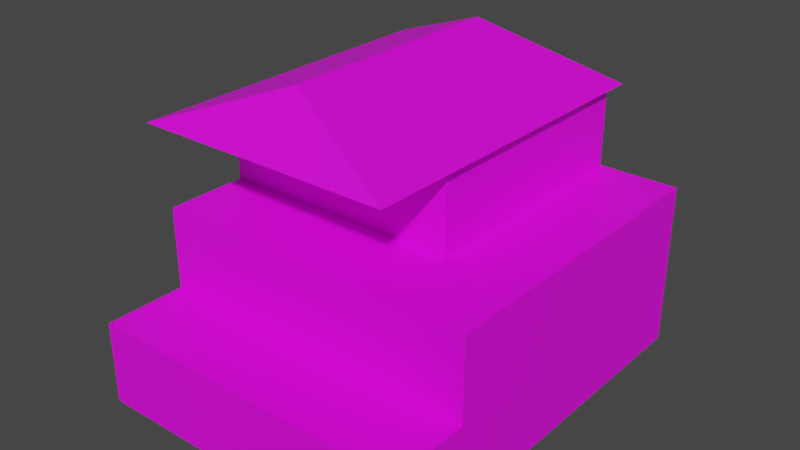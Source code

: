 # Source: 239.blend  (saved by Blender 2.82.7; exported with 4.5.12 LTS)
import bpy
from mathutils import Matrix  # noqa: F401  (used for matrix-valued properties, if any)

bpy.ops.wm.read_factory_settings(use_empty=True)
scene = bpy.context.scene
scene.name = 'Scene'

# ---- collections
col_collection = bpy.data.collections.new('Collection'); scene.collection.children.link(col_collection)

# ---- images (referenced by path relative to the original .blend; pixels are not part of the script)
import os
ASSET_DIR = os.environ.get("B2B_ASSET_DIR", "")  # directory of the original .blend (textures are referenced by path, not embedded)
HERE = os.path.dirname(os.path.abspath(__file__))  # packed textures are extracted next to this script under _unpacked/

def load_image(name, relpath, width, height, colorspace="sRGB"):
    """Load a texture the original file referenced (path relative to the .blend, or extracted next to this script)."""
    p = next((c for c in (os.path.join(HERE, relpath), os.path.join(ASSET_DIR, relpath)) if relpath and os.path.exists(c)), "")
    if p:
        img = bpy.data.images.load(p, check_existing=True)
        img.name = name
    else:  # same state as the original file: an image datablock whose file is absent (Cycles renders it pink)
        img = bpy.data.images.new(name, width, height)
        img.source = "FILE"
        img.filepath = "//" + (relpath or name)
    img.colorspace_settings.name = colorspace
    return img
img_171_3_0_png = load_image('171_3-0.png', 'textures/171_3-0.png', 1024, 1024, 'sRGB')
img_112_0_0_png = load_image('112_0-0.png', 'textures/112_0-0.png', 1024, 1024, 'sRGB')
img_112_1_0_png = load_image('112_1-0.png', 'textures/112_1-0.png', 1024, 1024, 'sRGB')
img_112_3_0_png = load_image('112_3-0.png', 'textures/112_3-0.png', 1024, 1024, 'sRGB')
img_074_0_0_png = load_image('074_0-0.png', 'textures/074_0-0.png', 1024, 1024, 'sRGB')
img_169_0_0_png = load_image('169_0-0.png', 'textures/169_0-0.png', 1024, 1024, 'sRGB')
img_067_14_0_png = load_image('067_14-0.png', 'textures/067_14-0.png', 1024, 1024, 'sRGB')
img_171_4_0_png = load_image('171_4-0.png', 'textures/171_4-0.png', 1024, 1024, 'sRGB')

# ---- materials (node trees are filled in below, after node groups)
mat_171_3_0 = bpy.data.materials.new('171_3-0')
mat_171_3_0.use_transparent_shadow = False
mat_112_0_0 = bpy.data.materials.new('112_0-0')
mat_112_0_0.use_transparent_shadow = False
mat_112_1_0 = bpy.data.materials.new('112_1-0')
mat_112_1_0.use_transparent_shadow = False
mat_112_3_0 = bpy.data.materials.new('112_3-0')
mat_112_3_0.use_transparent_shadow = False
mat_074_0_0 = bpy.data.materials.new('074_0-0')
mat_074_0_0.use_transparent_shadow = False
mat_169_0_0 = bpy.data.materials.new('169_0-0')
mat_169_0_0.use_transparent_shadow = False
mat_067_14_0 = bpy.data.materials.new('067_14-0')
mat_067_14_0.use_transparent_shadow = False
mat_171_4_0 = bpy.data.materials.new('171_4-0')
mat_171_4_0.use_transparent_shadow = False

# ---- material node trees
mat_171_3_0.use_nodes = True; mat_171_3_0.node_tree.nodes.clear()
_N = mat_171_3_0.node_tree.nodes; _L = mat_171_3_0.node_tree.links
n0 = _N.new('ShaderNodeBsdfPrincipled'); n0.name = 'Principled BSDF'; n0.location = (0, 300)
n0.distribution = 'GGX'
n0.subsurface_method = 'BURLEY'
n0.inputs[3].default_value = 1.45
n0.inputs[27].default_value = (0.0, 0.0, 0.0, 1.0)
n0.inputs[28].default_value = 1.0
n1 = _N.new('ShaderNodeOutputMaterial'); n1.name = 'Material Output'; n1.location = (300, 300)
n2 = _N.new('ShaderNodeTexImage'); n2.name = 'Image Texture'; n2.location = (-300, 300)
n2.label = 'Base Color'
n2.image = img_171_3_0_png
_L.new(n0.outputs[0], n1.inputs[0])
_L.new(n2.outputs[0], n0.inputs[0])
n1.is_active_output = True
mat_112_0_0.use_nodes = True; mat_112_0_0.node_tree.nodes.clear()
_N = mat_112_0_0.node_tree.nodes; _L = mat_112_0_0.node_tree.links
n0 = _N.new('ShaderNodeBsdfPrincipled'); n0.name = 'Principled BSDF'; n0.location = (0, 300)
n0.distribution = 'GGX'
n0.subsurface_method = 'BURLEY'
n0.inputs[3].default_value = 1.45
n0.inputs[27].default_value = (0.0, 0.0, 0.0, 1.0)
n0.inputs[28].default_value = 1.0
n1 = _N.new('ShaderNodeOutputMaterial'); n1.name = 'Material Output'; n1.location = (300, 300)
n2 = _N.new('ShaderNodeTexImage'); n2.name = 'Image Texture'; n2.location = (-300, 300)
n2.label = 'Base Color'
n2.image = img_112_0_0_png
_L.new(n0.outputs[0], n1.inputs[0])
_L.new(n2.outputs[0], n0.inputs[0])
n1.is_active_output = True
mat_112_1_0.use_nodes = True; mat_112_1_0.node_tree.nodes.clear()
_N = mat_112_1_0.node_tree.nodes; _L = mat_112_1_0.node_tree.links
n0 = _N.new('ShaderNodeBsdfPrincipled'); n0.name = 'Principled BSDF'; n0.location = (0, 300)
n0.distribution = 'GGX'
n0.subsurface_method = 'BURLEY'
n0.inputs[3].default_value = 1.45
n0.inputs[27].default_value = (0.0, 0.0, 0.0, 1.0)
n0.inputs[28].default_value = 1.0
n1 = _N.new('ShaderNodeOutputMaterial'); n1.name = 'Material Output'; n1.location = (300, 300)
n2 = _N.new('ShaderNodeTexImage'); n2.name = 'Image Texture'; n2.location = (-300, 300)
n2.label = 'Base Color'
n2.image = img_112_1_0_png
_L.new(n0.outputs[0], n1.inputs[0])
_L.new(n2.outputs[0], n0.inputs[0])
n1.is_active_output = True
mat_112_3_0.use_nodes = True; mat_112_3_0.node_tree.nodes.clear()
_N = mat_112_3_0.node_tree.nodes; _L = mat_112_3_0.node_tree.links
n0 = _N.new('ShaderNodeBsdfPrincipled'); n0.name = 'Principled BSDF'; n0.location = (0, 300)
n0.distribution = 'GGX'
n0.subsurface_method = 'BURLEY'
n0.inputs[3].default_value = 1.45
n0.inputs[27].default_value = (0.0, 0.0, 0.0, 1.0)
n0.inputs[28].default_value = 1.0
n1 = _N.new('ShaderNodeOutputMaterial'); n1.name = 'Material Output'; n1.location = (300, 300)
n2 = _N.new('ShaderNodeTexImage'); n2.name = 'Image Texture'; n2.location = (-300, 300)
n2.label = 'Base Color'
n2.image = img_112_3_0_png
_L.new(n0.outputs[0], n1.inputs[0])
_L.new(n2.outputs[0], n0.inputs[0])
n1.is_active_output = True
mat_074_0_0.use_nodes = True; mat_074_0_0.node_tree.nodes.clear()
_N = mat_074_0_0.node_tree.nodes; _L = mat_074_0_0.node_tree.links
n0 = _N.new('ShaderNodeBsdfPrincipled'); n0.name = 'Principled BSDF'; n0.location = (0, 300)
n0.distribution = 'GGX'
n0.subsurface_method = 'BURLEY'
n0.inputs[3].default_value = 1.45
n0.inputs[27].default_value = (0.0, 0.0, 0.0, 1.0)
n0.inputs[28].default_value = 1.0
n1 = _N.new('ShaderNodeOutputMaterial'); n1.name = 'Material Output'; n1.location = (300, 300)
n2 = _N.new('ShaderNodeTexImage'); n2.name = 'Image Texture'; n2.location = (-300, 300)
n2.label = 'Base Color'
n2.image = img_074_0_0_png
_L.new(n0.outputs[0], n1.inputs[0])
_L.new(n2.outputs[0], n0.inputs[0])
n1.is_active_output = True
mat_169_0_0.use_nodes = True; mat_169_0_0.node_tree.nodes.clear()
_N = mat_169_0_0.node_tree.nodes; _L = mat_169_0_0.node_tree.links
n0 = _N.new('ShaderNodeBsdfPrincipled'); n0.name = 'Principled BSDF'; n0.location = (0, 300)
n0.distribution = 'GGX'
n0.subsurface_method = 'BURLEY'
n0.inputs[3].default_value = 1.45
n0.inputs[27].default_value = (0.0, 0.0, 0.0, 1.0)
n0.inputs[28].default_value = 1.0
n1 = _N.new('ShaderNodeOutputMaterial'); n1.name = 'Material Output'; n1.location = (300, 300)
n2 = _N.new('ShaderNodeTexImage'); n2.name = 'Image Texture'; n2.location = (-300, 300)
n2.label = 'Base Color'
n2.image = img_169_0_0_png
_L.new(n0.outputs[0], n1.inputs[0])
_L.new(n2.outputs[0], n0.inputs[0])
n1.is_active_output = True
mat_067_14_0.use_nodes = True; mat_067_14_0.node_tree.nodes.clear()
_N = mat_067_14_0.node_tree.nodes; _L = mat_067_14_0.node_tree.links
n0 = _N.new('ShaderNodeBsdfPrincipled'); n0.name = 'Principled BSDF'; n0.location = (0, 300)
n0.distribution = 'GGX'
n0.subsurface_method = 'BURLEY'
n0.inputs[3].default_value = 1.45
n0.inputs[27].default_value = (0.0, 0.0, 0.0, 1.0)
n0.inputs[28].default_value = 1.0
n1 = _N.new('ShaderNodeOutputMaterial'); n1.name = 'Material Output'; n1.location = (300, 300)
n2 = _N.new('ShaderNodeTexImage'); n2.name = 'Image Texture'; n2.location = (-300, 300)
n2.label = 'Base Color'
n2.image = img_067_14_0_png
_L.new(n0.outputs[0], n1.inputs[0])
_L.new(n2.outputs[0], n0.inputs[0])
n1.is_active_output = True
mat_171_4_0.use_nodes = True; mat_171_4_0.node_tree.nodes.clear()
_N = mat_171_4_0.node_tree.nodes; _L = mat_171_4_0.node_tree.links
n0 = _N.new('ShaderNodeBsdfPrincipled'); n0.name = 'Principled BSDF'; n0.location = (0, 300)
n0.distribution = 'GGX'
n0.subsurface_method = 'BURLEY'
n0.inputs[3].default_value = 1.45
n0.inputs[27].default_value = (0.0, 0.0, 0.0, 1.0)
n0.inputs[28].default_value = 1.0
n1 = _N.new('ShaderNodeOutputMaterial'); n1.name = 'Material Output'; n1.location = (300, 300)
n2 = _N.new('ShaderNodeTexImage'); n2.name = 'Image Texture'; n2.location = (-300, 300)
n2.label = 'Base Color'
n2.image = img_171_4_0_png
_L.new(n0.outputs[0], n1.inputs[0])
_L.new(n2.outputs[0], n0.inputs[0])
n1.is_active_output = True

# ---- world
world_world = bpy.data.worlds.new('World'); scene.world = world_world
world_world.use_nodes = True; world_world.node_tree.nodes.clear()
_N = world_world.node_tree.nodes; _L = world_world.node_tree.links
n0 = _N.new('ShaderNodeOutputWorld'); n0.name = 'World Output'; n0.location = (300, 300)
n1 = _N.new('ShaderNodeBackground'); n1.name = 'Background'; n1.location = (10, 300)
n1.inputs[0].default_value = (0.05088, 0.05088, 0.05088, 1.0)
_L.new(n1.outputs[0], n0.inputs[0])
n0.is_active_output = True
world_world.color = (0.05088, 0.05088, 0.05088)
world_world.use_sun_shadow = False
world_world.sun_shadow_jitter_overblur = 0.0

# ---- meshes
me_model239 = bpy.data.meshes.new('model239')
me_model239.from_pydata([(-248.0, -200.0, 129.0), (-248.0, -328.0, 129.0), (264.0, -328.0, 129.0), (264.0, -200.0, 129.0), (-248.0, -72.0, 258.0), (-248.0, -200.0, 258.0), (264.0, -200.0, 258.0), (264.0, -72.0, 258.0), (264.0, 312.0, 258.0), (136.0, 312.0, 258.0), (136.0, -72.0, 258.0), (264.0, -72.0, 258.0), (-248.0, -328.0, 5.344e-05), (-248.0, -328.0, 129.0), (-248.0, -264.0, 129.0), (-248.0, -264.0, 4.301e-05), (-248.0, 312.0, -5.083e-05), (-248.0, 248.0, -4.04e-05), (-248.0, 248.0, 387.0), (-248.0, 312.0, 387.0), (264.0, 248.0, -4.04e-05), (264.0, 312.0, -5.083e-05), (264.0, 312.0, 258.0), (264.0, 248.0, 258.0), (264.0, -328.0, 129.0), (264.0, -328.0, 5.344e-05), (264.0, -264.0, 4.301e-05), (264.0, -264.0, 129.0), (-184.0, 312.0, -5.083e-05), (-248.0, 312.0, -5.083e-05), (-248.0, 312.0, 387.0), (-184.0, 312.0, 387.0), (264.0, 312.0, -5.083e-05), (200.0, 312.0, -5.083e-05), (200.0, 312.0, 258.0), (264.0, 312.0, 258.0), (-248.0, -200.0, 129.0), (-248.0, -200.0, 258.0), (-248.0, -136.0, 258.0), (-248.0, -136.0, 129.0), (264.0, -200.0, 129.0), (264.0, -200.0, 258.0), (200.0, -200.0, 258.0), (200.0, -200.0, 129.0), (-248.0, -200.0, 258.0), (-248.0, -200.0, 129.0), (-184.0, -200.0, 129.0), (-184.0, -200.0, 258.0), (264.0, -200.0, 258.0), (264.0, -200.0, 129.0), (264.0, -136.0, 129.0), (264.0, -136.0, 258.0), (-248.0, -72.0, 258.0), (-248.0, -72.0, 387.0), (-248.0, -8.0, 387.0), (-248.0, -8.0, 258.0), (72.0, 312.0, 387.0), (136.0, 312.0, 387.0), (136.0, 312.0, 258.0), (72.0, 312.0, 258.0), (136.0, 312.0, 258.0), (136.0, 312.0, 387.0), (136.0, 248.0, 387.0), (136.0, 248.0, 258.0), (136.0, -8.0, 387.0), (136.0, -72.0, 387.0), (136.0, -72.0, 258.0), (136.0, -8.0, 258.0), (136.0, -72.0, 258.0), (136.0, -72.0, 387.0), (72.0, -72.0, 387.0), (72.0, -72.0, 258.0), (-184.0, -72.0, 387.0), (-248.0, -72.0, 387.0), (-248.0, -72.0, 258.0), (-184.0, -72.0, 258.0), (264.0, -328.0, 5.344e-05), (264.0, -328.0, 129.0), (200.0, -328.0, 129.0), (200.0, -328.0, 5.344e-05), (-248.0, -328.0, 129.0), (-248.0, -328.0, 5.344e-05), (-184.0, -328.0, 5.344e-05), (-184.0, -328.0, 129.0), (-248.0, -200.0, 129.0), (-248.0, -200.0, 3.258e-05), (-248.0, -264.0, 4.301e-05), (-248.0, -264.0, 129.0), (-248.0, 248.0, -4.04e-05), (-248.0, 184.0, -2.998e-05), (-248.0, 184.0, 387.0), (-248.0, 248.0, 387.0), (264.0, 184.0, -2.998e-05), (264.0, 248.0, -4.04e-05), (264.0, 248.0, 258.0), (264.0, 184.0, 258.0), (264.0, -200.0, 129.0), (264.0, -264.0, 129.0), (264.0, -264.0, 4.301e-05), (264.0, -200.0, 3.258e-05), (8.0, 312.0, 129.0), (72.0, 312.0, 129.0), (72.0, 312.0, -5.083e-05), (8.0, 312.0, -5.083e-05), (-6.0, 312.0, 2.0), (-6.0, 312.0, 92.0), (-120.0, 312.0, 129.0), (-56.0, 312.0, 129.0), (-56.0, 312.0, -5.083e-05), (-120.0, 312.0, -5.083e-05), (-6.0, 312.0, 92.0), (-56.0, 312.0, 92.0), (-56.0, 312.0, 129.0), (8.0, 312.0, 129.0), (-56.0, 312.0, 2.0), (-6.0, 312.0, 2.0), (8.0, 312.0, -5.083e-05), (-56.0, 312.0, -5.083e-05), (-120.0, 312.0, 129.0), (-184.0, 312.0, 129.0), (-184.0, 312.0, 387.0), (-120.0, 312.0, 387.0), (136.0, 312.0, 258.0), (200.0, 312.0, 258.0), (200.0, 312.0, 129.0), (136.0, 312.0, 129.0), (-248.0, -136.0, 129.0), (-248.0, -136.0, 258.0), (-248.0, -72.0, 258.0), (-248.0, -72.0, 129.0), (200.0, -200.0, 129.0), (200.0, -200.0, 258.0), (136.0, -200.0, 258.0), (136.0, -200.0, 129.0), (-120.0, -200.0, 258.0), (-184.0, -200.0, 258.0), (-184.0, -200.0, 129.0), (-120.0, -200.0, 129.0), (264.0, -72.0, 258.0), (264.0, -136.0, 258.0), (264.0, -136.0, 129.0), (264.0, -72.0, 129.0), (-248.0, 56.0, 387.0), (-248.0, 56.0, 258.0), (-248.0, -8.0, 258.0), (-248.0, -8.0, 387.0), (8.0, 312.0, 387.0), (72.0, 312.0, 387.0), (72.0, 312.0, 258.0), (8.0, 312.0, 258.0), (136.0, 184.0, 387.0), (136.0, 184.0, 258.0), (136.0, 248.0, 258.0), (136.0, 248.0, 387.0), (136.0, 56.0, 387.0), (136.0, -8.0, 387.0), (136.0, -8.0, 258.0), (136.0, 56.0, 258.0), (8.0, -72.0, 387.0), (8.0, -72.0, 258.0), (72.0, -72.0, 258.0), (72.0, -72.0, 387.0), (-120.0, -72.0, 387.0), (-184.0, -72.0, 387.0), (-184.0, -72.0, 258.0), (-120.0, -72.0, 258.0), (200.0, -328.0, 5.344e-05), (200.0, -328.0, 129.0), (136.0, -328.0, 129.0), (136.0, -328.0, 5.344e-05), (-120.0, -328.0, 129.0), (-184.0, -328.0, 129.0), (-184.0, -328.0, 5.344e-05), (-120.0, -328.0, 5.344e-05), (-248.0, -200.0, 3.258e-05), (-248.0, -200.0, 129.0), (-248.0, 184.0, 129.0), (-248.0, 184.0, -2.998e-05), (264.0, 184.0, -2.998e-05), (264.0, 184.0, 129.0), (264.0, -200.0, 129.0), (264.0, -200.0, 3.258e-05), (-184.0, 312.0, -5.083e-05), (-184.0, 312.0, 129.0), (-120.0, 312.0, 129.0), (-120.0, 312.0, -5.083e-05), (200.0, 312.0, 129.0), (200.0, 312.0, -5.083e-05), (72.0, 312.0, -5.083e-05), (72.0, 312.0, 129.0), (-120.0, 312.0, 129.0), (-120.0, 312.0, 258.0), (136.0, 312.0, 258.0), (136.0, 312.0, 129.0), (-248.0, -72.0, 129.0), (-248.0, -72.0, 258.0), (-248.0, 184.0, 258.0), (-248.0, 184.0, 129.0), (136.0, -200.0, 129.0), (136.0, -200.0, 258.0), (-120.0, -200.0, 258.0), (-120.0, -200.0, 129.0), (264.0, 184.0, 129.0), (264.0, 184.0, 258.0), (264.0, -72.0, 258.0), (264.0, -72.0, 129.0), (-248.0, 56.0, 258.0), (-248.0, 56.0, 387.0), (-248.0, 184.0, 387.0), (-248.0, 184.0, 258.0), (-120.0, 312.0, 258.0), (-120.0, 312.0, 387.0), (8.0, 312.0, 387.0), (8.0, 312.0, 258.0), (136.0, 184.0, 258.0), (136.0, 184.0, 387.0), (136.0, 56.0, 387.0), (136.0, 56.0, 258.0), (8.0, -72.0, 258.0), (8.0, -72.0, 387.0), (-120.0, -72.0, 387.0), (-120.0, -72.0, 258.0), (136.0, -328.0, 5.344e-05), (136.0, -328.0, 129.0), (-120.0, -328.0, 129.0), (-120.0, -328.0, 5.344e-05), (-6.0, 312.0, 92.0), (-6.0, 312.0, 2.0), (-56.0, 312.0, 2.0), (-56.0, 312.0, 92.0), (-264.0, 328.0, 387.0), (-264.0, -216.0, 387.0), (-56.0, -136.0, 467.0), (-56.0, 248.0, 467.0), (152.0, -216.0, 387.0), (152.0, 328.0, 387.0), (-56.0, 248.0, 467.0), (-56.0, -136.0, 467.0), (-264.0, 328.0, 387.0), (-56.0, 248.0, 467.0), (152.0, 328.0, 387.0), (-56.0, -136.0, 467.0), (-264.0, -216.0, 387.0), (152.0, -216.0, 387.0), (152.0, -216.0, 387.0), (136.0, -200.0, 387.0), (136.0, 312.0, 387.0), (152.0, 328.0, 387.0), (-248.0, 312.0, 387.0), (-264.0, 328.0, 387.0), (152.0, 328.0, 387.0), (136.0, 312.0, 387.0), (-248.0, -200.0, 387.0), (-264.0, -216.0, 387.0), (-264.0, 328.0, 387.0), (-248.0, 312.0, 387.0), (136.0, -200.0, 387.0), (152.0, -216.0, 387.0), (-264.0, -216.0, 387.0), (-248.0, -200.0, 387.0), (136.0, -72.0, 387.0), (136.0, -200.0, 387.0), (-248.0, -200.0, 387.0), (-248.0, -72.0, 387.0)], [], [(0, 1, 2), (0, 2, 3), (4, 5, 6), (4, 6, 7), (8, 9, 10), (8, 10, 11), (12, 13, 14), (12, 14, 15), (16, 17, 18), (16, 18, 19), (20, 21, 22), (20, 22, 23), (24, 25, 26), (24, 26, 27), (28, 29, 30), (28, 30, 31), (32, 33, 34), (32, 34, 35), (36, 37, 38), (36, 38, 39), (40, 41, 42), (40, 42, 43), (44, 45, 46), (44, 46, 47), (48, 49, 50), (48, 50, 51), (52, 53, 54), (52, 54, 55), (56, 57, 58), (56, 58, 59), (60, 61, 62), (60, 62, 63), (64, 65, 66), (64, 66, 67), (68, 69, 70), (68, 70, 71), (72, 73, 74), (72, 74, 75), (76, 77, 78), (76, 78, 79), (80, 81, 82), (80, 82, 83), (84, 85, 86), (84, 86, 87), (88, 89, 90), (88, 90, 91), (92, 93, 94), (92, 94, 95), (96, 97, 98), (96, 98, 99), (100, 101, 102), (100, 102, 103), (100, 103, 104), (100, 104, 105), (106, 107, 108), (106, 108, 109), (110, 111, 112), (110, 112, 113), (114, 115, 116), (114, 116, 117), (118, 119, 120), (118, 120, 121), (122, 123, 124), (122, 124, 125), (126, 127, 128), (126, 128, 129), (130, 131, 132), (130, 132, 133), (134, 135, 136), (134, 136, 137), (138, 139, 140), (138, 140, 141), (142, 143, 144), (142, 144, 145), (146, 147, 148), (146, 148, 149), (150, 151, 152), (150, 152, 153), (154, 155, 156), (154, 156, 157), (158, 159, 160), (158, 160, 161), (162, 163, 164), (162, 164, 165), (166, 167, 168), (166, 168, 169), (170, 171, 172), (170, 172, 173), (174, 175, 176), (174, 176, 177), (178, 179, 180), (178, 180, 181), (182, 183, 184), (182, 184, 185), (186, 187, 188), (186, 188, 189), (190, 191, 192), (190, 192, 193), (194, 195, 196), (194, 196, 197), (198, 199, 200), (198, 200, 201), (202, 203, 204), (202, 204, 205), (206, 207, 208), (206, 208, 209), (210, 211, 212), (210, 212, 213), (214, 215, 216), (214, 216, 217), (218, 219, 220), (218, 220, 221), (222, 223, 224), (222, 224, 225), (226, 227, 228), (226, 228, 229), (230, 231, 232), (230, 232, 233), (234, 235, 236), (234, 236, 237), (238, 239, 240), (241, 242, 243), (244, 245, 246), (244, 246, 247), (248, 249, 250), (248, 250, 251), (252, 253, 254), (252, 254, 255), (256, 257, 258), (256, 258, 259), (260, 261, 262), (260, 262, 263)])
me_model239.polygons.foreach_set('material_index', [0, 0, 0, 0, 0, 0, 1, 1, 1, 1, 1, 1, 1, 1, 1, 1, 1, 1, 1, 1, 1, 1, 1, 1, 1, 1, 1, 1, 1, 1, 1, 1, 1, 1, 1, 1, 1, 1, 1, 1, 1, 1, 2, 2, 2, 2, 2, 2, 2, 2, 2, 2, 2, 2, 2, 2, 2, 2, 2, 2, 2, 2, 2, 2, 2, 2, 2, 2, 2, 2, 2, 2, 2, 2, 2, 2, 2, 2, 2, 2, 2, 2, 2, 2, 2, 2, 2, 2, 3, 3, 3, 3, 3, 3, 3, 3, 3, 3, 3, 3, 3, 3, 3, 3, 3, 3, 3, 3, 3, 3, 3, 3, 3, 3, 4, 4, 5, 5, 5, 5, 5, 5, 6, 6, 6, 6, 6, 6, 6, 6, 7, 7])
_uv = me_model239.uv_layers.new(name='model239-uv')
_uv.uv.foreach_set('vector', [8.0, -2.0, 8.0, 0.0, 0.0, 0.0, 8.0, -2.0, 0.0, 0.0, 0.0, -2.0, 8.0, -2.0, 8.0, 0.0, 0.0, 0.0, 8.0, -2.0, 0.0, 0.0, 0.0, -2.0, 0.0, -6.0, 2.0, -6.0, 2.0, -0.02344, 0.0, -6.0, 2.0, -0.02344, 0.0, -0.02344, 0.03027, -1.0, 0.03027, 0.0, 0.9697, 0.0, 0.03027, -1.0, 0.9697, 0.0, 0.9697, -1.0, 0.04688, -3.003, 0.9922, -3.003, 0.9922, -0.002907, 0.04688, -3.003, 0.9922, -0.002907, 0.04688, -0.002907, 0.9697, -2.0, 0.03027, -2.0, 0.03027, 0.0, 0.9697, -2.0, 0.03027, 0.0, 0.9697, 0.0, 0.05957, 0.0, 0.05957, -1.0, 0.9795, -1.0, 0.05957, 0.0, 0.9795, -1.0, 0.9795, 0.0, 0.9795, -1.0, 0.01953, -1.0, 0.01953, 2.0, 0.9795, -1.0, 0.01953, 2.0, 0.9795, 2.0, 0.0498, -1.0, 1.01, -1.0, 1.01, 0.9995, 0.0498, -1.0, 1.01, 0.9995, 0.0498, 0.9995, 0.0293, -1.0, 0.0293, 0.0, 0.9893, 0.0, 0.0293, -1.0, 0.9893, 0.0, 0.9893, -1.0, 0.04004, -1.0, 0.04004, 0.0, 0.9795, 0.0, 0.04004, -1.0, 0.9795, 0.0, 0.9795, -1.0, 0.0498, 0.0, 0.0498, -1.0, 0.9893, -1.0, 0.0498, 0.0, 0.9893, -1.0, 0.9893, 0.0, 0.04004, 0.0, 0.04004, -1.0, 0.9795, -1.0, 0.04004, 0.0, 0.9795, -1.0, 0.9795, 0.0, 0.02051, -1.0, 0.02051, 0.0, 0.96, 0.0, 0.02051, -1.0, 0.96, 0.0, 0.96, -1.0, 0.9697, 0.0, 0.03027, 0.0, 0.03027, -1.0, 0.9697, 0.0, 0.03027, -1.0, 0.9697, -1.0, 0.04004, -1.0, 0.04004, 0.0, 0.9795, 0.0, 0.04004, -1.0, 0.9795, 0.0, 0.9795, -1.0, 0.9893, 0.0, 0.0498, 0.0, 0.0498, -1.0, 0.9893, 0.0, 0.0498, -1.0, 0.9893, -1.0, 0.01953, -1.0, 0.01953, 0.0, 0.9795, 0.0, 0.01953, -1.0, 0.9795, 0.0, 0.9795, -1.0, 0.9795, 0.0, 0.05957, 0.0, 0.05957, -1.0, 0.9795, 0.0, 0.05957, -1.0, 0.9795, -1.0, 0.01953, -1.0, 0.01953, 0.0, 0.9795, 0.0, 0.01953, -1.0, 0.9795, 0.0, 0.9795, -1.0, 0.04004, 0.0, 0.04004, -1.0, 0.9795, -1.0, 0.04004, 0.0, 0.9795, -1.0, 0.9795, 0.0, 0.0, 0.0, 0.0, -1.0, 1.0, -1.0, 0.0, 0.0, 1.0, -1.0, 1.0, 0.0, 0.0, -3.0, 1.0, -3.0, 1.0, -0.00293, 0.0, -3.0, 1.0, -0.00293, 0.0, -0.00293, 0.0, -1.0, 1.0, -1.0, 1.0, 0.9995, 0.0, -1.0, 1.0, 0.9995, 0.0, 0.9995, 1.0, 0.0, 0.0, 0.0, 0.0, -1.0, 1.0, 0.0, 0.0, -1.0, 1.0, -1.0, 0.8203, 0.0, 0.0, 0.0, 0.0, -0.999, 0.8203, 0.0, 0.0, -0.999, 0.8203, -0.999, 0.8203, 0.0, 0.8203, -0.999, 1.0, -0.9834, 0.8203, 0.0, 1.0, -0.9834, 1.0, -0.2866, 1.0, 0.0, 0.0, 0.0, 0.0, -1.0, 1.0, 0.0, 0.0, -1.0, 1.0, -1.0, 0.2188, -0.2866, 1.0, -0.2866, 0.999, 0.0, 0.2188, -0.2866, 0.999, 0.0, 0.0, 0.0, 1.0, -0.9844, 0.2188, -0.9844, 0.0, -1.0, 1.0, -0.9844, 0.0, -1.0, 1.0, -1.0, 0.0, -2.0, 1.0, -2.0, 1.0, 0.0, 0.0, -2.0, 1.0, 0.0, 0.0, 0.0, 1.0, 0.0, 0.0, 0.0, 0.0, -1.0, 1.0, 0.0, 0.0, -1.0, 1.0, -1.0, 1.0, -1.0, 1.0, 0.0, 0.0, 0.0, 1.0, -1.0, 0.0, 0.0, 0.0, -1.0, 1.0, -1.0, 1.0, 0.0, 0.0, 0.0, 1.0, -1.0, 0.0, 0.0, 0.0, -1.0, 1.0, 0.0, 0.0, 0.0, 0.0, -1.0, 1.0, 0.0, 0.0, -1.0, 1.0, -1.0, 1.0, 0.0, 0.0, 0.0, 0.0, -1.0, 1.0, 0.0, 0.0, -1.0, 1.0, -1.0, 0.0, 0.0, 0.0, -1.0, 1.0, -1.0, 0.0, 0.0, 1.0, -1.0, 1.0, 0.0, 1.0, 0.0, 0.0, 0.0, 0.0, -1.0, 1.0, 0.0, 0.0, -1.0, 1.0, -1.0, 0.0, 0.0, 0.0, -1.0, 1.0, -1.0, 0.0, 0.0, 1.0, -1.0, 1.0, 0.0, 1.0, 0.0, 0.0, 0.0, 0.0, -1.0, 1.0, 0.0, 0.0, -1.0, 1.0, -1.0, 0.0, 0.0, 0.0, -1.0, 1.0, -1.0, 0.0, 0.0, 1.0, -1.0, 1.0, 0.0, 1.0, 0.0, 0.0, 0.0, 0.0, -1.0, 1.0, 0.0, 0.0, -1.0, 1.0, -1.0, 1.0, -1.0, 1.0, 0.0, 0.0, 0.0, 1.0, -1.0, 0.0, 0.0, 0.0, -1.0, 1.0, 0.0, 0.0, 0.0, 0.0, -1.0, 1.0, 0.0, 0.0, -1.0, 1.0, -1.0, 0.0, -1.0, 0.0, 0.0, 6.0, 0.0, 0.0, -1.0, 6.0, 0.0, 6.0, -1.0, 0.0, -1.0, 0.0, 0.0, 6.0, 0.0, 0.0, -1.0, 6.0, 0.0, 6.0, -1.0, 1.0, -1.0, 1.0, 0.0, 0.0, 0.0, 1.0, -1.0, 0.0, 0.0, 0.0, -1.0, 0.0, 0.0, 0.0, -1.0, 2.0, -1.0, 0.0, 0.0, 2.0, -1.0, 2.0, 0.0, 4.0, -1.0, 4.0, 0.0, 0.0, 0.0, 4.0, -1.0, 0.0, 0.0, 0.0, -1.0, 1.0, -1.0, 1.002, 0.0, -2.998, 0.0, 1.0, -1.0, -2.998, 0.0, -3.0, -1.0, 4.0, -1.0, 4.0, 0.0, 0.0, 0.0, 4.0, -1.0, 0.0, 0.0, 0.0, -1.0, 4.0, -1.0, 4.0, 0.0, 0.0, 0.0, 4.0, -1.0, 0.0, 0.0, 0.0, -1.0, 2.0, -1.0, 2.0, 0.0, 0.0, 0.0, 2.0, -1.0, 0.0, 0.0, 0.0, -1.0, 2.0, -1.0, 2.0, 0.0, 0.0, 0.0, 2.0, -1.0, 0.0, 0.0, 0.0, -1.0, 2.0, -1.0, 2.0, 0.0, 0.0, 0.0, 2.0, -1.0, 0.0, 0.0, 0.0, -1.0, 2.0, -1.0, 2.0, 0.0, 0.0, 0.0, 2.0, -1.0, 0.0, 0.0, 0.0, -1.0, 4.0, -1.0, 4.0, 0.0, 0.0, 0.0, 4.0, -1.0, 0.0, 0.0, 0.0, -1.0, 0.0, 0.0, 0.0, -1.0, 0.999, -1.0, 0.0, 0.0, 0.999, -1.0, 1.0, 0.0, 0.0, -3.0, 4.0, -3.0, 3.413, 0.0, 0.0, -3.0, 3.413, 0.0, 0.5898, 0.0, 0.0, -3.0, 4.0, -3.0, 3.413, 0.0, 0.0, -3.0, 3.413, 0.0, 0.5898, 0.0, 3.0, -2.0, 1.5, 0.0, 0.0, -2.0, 1.5, 0.0, 0.0, -2.0, 3.0, -2.0, 4.207, -0.9443, 3.961, 1.029, -3.934, 1.016, 4.207, -0.9443, -3.934, 1.016, -4.181, -0.958, -2.955, 1.054, -3.211, -0.9973, 3.456, -0.9874, -2.955, 1.054, 3.456, -0.9874, 3.199, 1.064, -3.38, 0.9937, -3.594, -0.7208, 3.687, -0.6769, -3.38, 0.9937, 3.687, -0.6769, 3.473, 1.035, -2.806, 1.092, -3.043, -0.8031, 3.119, -0.8158, -2.806, 1.092, 3.119, -0.8158, 2.882, 1.081, 0.0, 0.0, 0.0, -2.0, 6.0, -2.0, 0.0, 0.0, 6.0, -2.0, 6.0, 0.0])
me_model239.materials.append(mat_171_3_0)
me_model239.materials.append(mat_112_0_0)
me_model239.materials.append(mat_112_1_0)
me_model239.materials.append(mat_112_3_0)
me_model239.materials.append(mat_074_0_0)
me_model239.materials.append(mat_169_0_0)
me_model239.materials.append(mat_067_14_0)
me_model239.materials.append(mat_171_4_0)
me_model239.use_remesh_fix_poles = True
me_model239.use_remesh_preserve_attributes = False
me_model239.use_mirror_vertex_groups = False
me_model239.update()

# ---- objects
ob_model239_node = bpy.data.objects.new('model239-node', me_model239)

# ---- transforms, parenting, visibility, modifiers, constraints
ob_model239_node.location = (0.0, 0.0, 0.0)
ob_model239_node.lineart.crease_threshold = 0.0

# ---- collection membership
col_collection.objects.link(ob_model239_node)

# ---- scene / render settings (as saved in the file)
scene.frame_start = 1; scene.frame_end = 250; scene.frame_set(1)
scene.render.engine = 'BLENDER_EEVEE_NEXT'
scene.cycles.use_denoising = False
scene.cycles.samples = 128
scene.cycles.sampling_pattern = 'TABULATED_SOBOL'
scene.cycles.use_adaptive_sampling = False
scene.cycles.use_light_tree = False
scene.view_settings.view_transform = 'Filmic'
bpy.context.view_layer.update()

# ---- added for rendering (the .blend has no active camera and no usable light): camera, sun
cam_auto = bpy.data.cameras.new('AutoCamera')
cam_auto.lens = 50.0
cam_auto.sensor_width = 36.0
cam_auto.clip_end = 15635.5
ob_auto_camera = bpy.data.objects.new('AutoCamera', cam_auto)
scene.collection.objects.link(ob_auto_camera)
ob_auto_camera.location = (890.915, -1069.1, 946.232)
ob_auto_camera.rotation_euler = (1.09748, -7.21219e-08, 0.694738)
scene.camera = ob_auto_camera
light_auto_sun = bpy.data.lights.new('AutoSun', 'SUN')
light_auto_sun.energy = 3.0
light_auto_sun.angle = 0.0523599
ob_auto_sun = bpy.data.objects.new('AutoSun', light_auto_sun)
scene.collection.objects.link(ob_auto_sun)
ob_auto_sun.rotation_euler = (0.872665, 0.174533, 0.523599)
bpy.context.view_layer.update()
